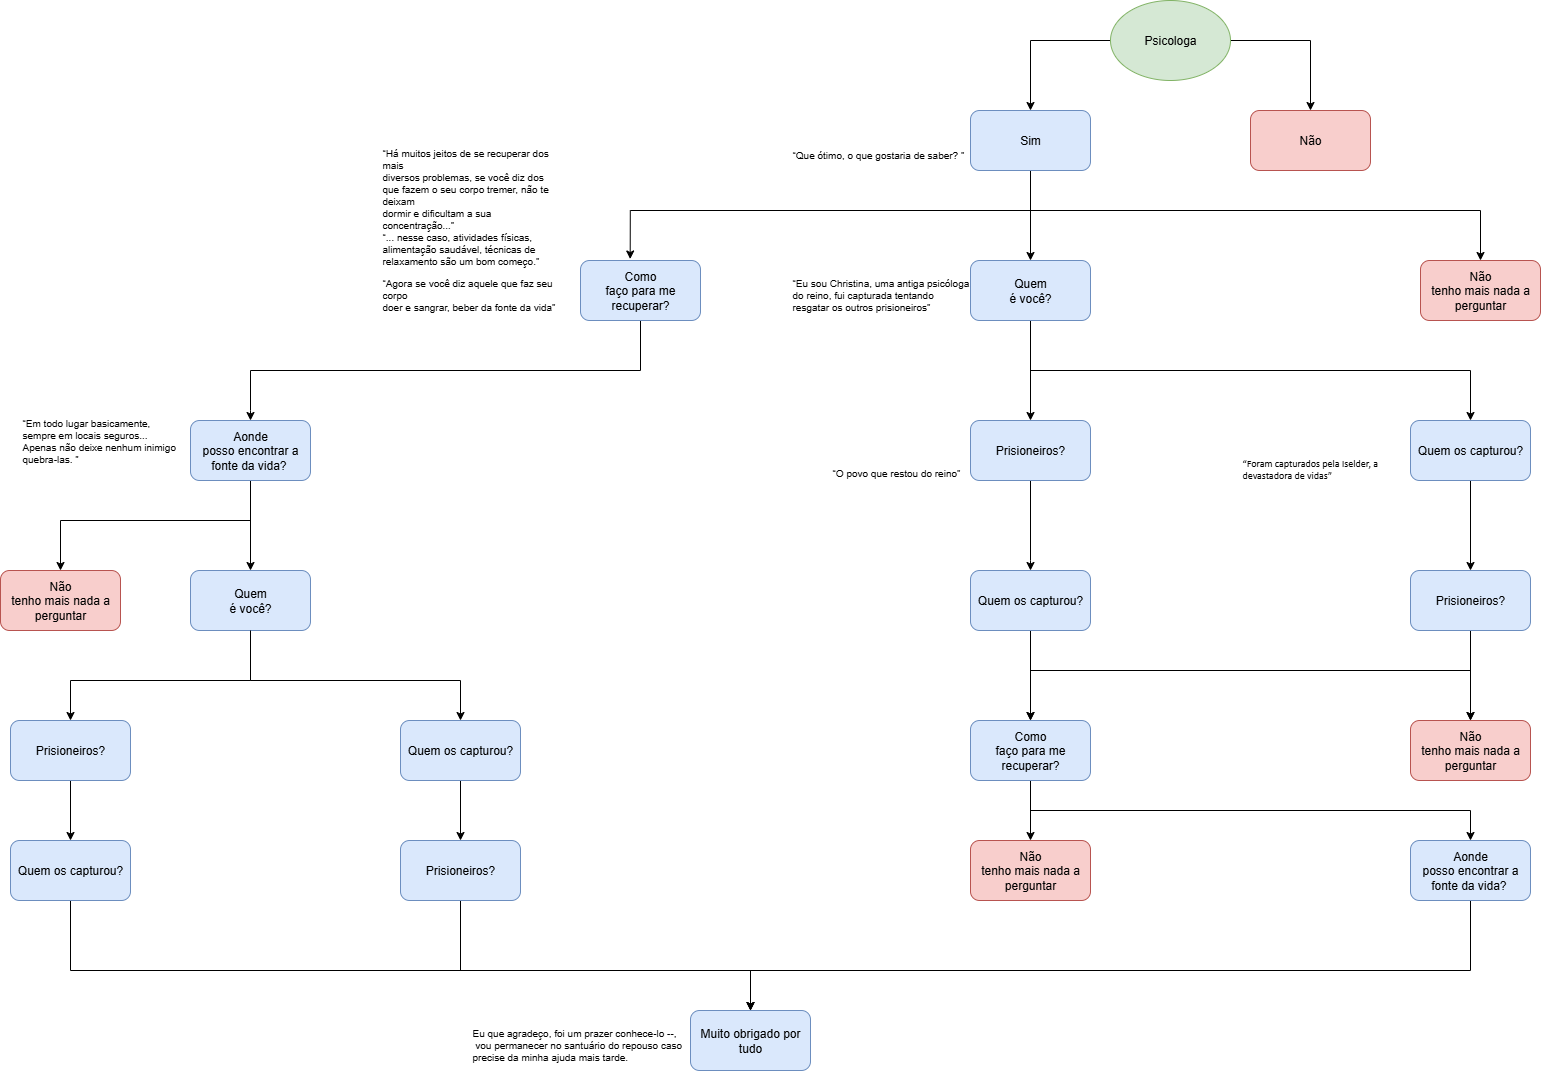

The diagram above was exported from draw.io. Its source (the exported page's mxGraphModel, read from the mxfile embedded in the PNG):
<mxGraphModel dx="3039" dy="1210" grid="1" gridSize="10" guides="1" tooltips="1" connect="1" arrows="1" fold="1" page="1" pageScale="1" pageWidth="827" pageHeight="1169" math="0" shadow="0">
  <root>
    <mxCell id="0" />
    <mxCell id="1" parent="0" />
    <mxCell id="uK8a453I1g_zuiDEpBss-6" style="edgeStyle=orthogonalEdgeStyle;rounded=0;orthogonalLoop=1;jettySize=auto;html=1;entryX=0.5;entryY=0;entryDx=0;entryDy=0;" edge="1" parent="1" source="uK8a453I1g_zuiDEpBss-1" target="uK8a453I1g_zuiDEpBss-2">
      <mxGeometry relative="1" as="geometry" />
    </mxCell>
    <mxCell id="uK8a453I1g_zuiDEpBss-8" style="edgeStyle=orthogonalEdgeStyle;rounded=0;orthogonalLoop=1;jettySize=auto;html=1;entryX=0.5;entryY=0;entryDx=0;entryDy=0;" edge="1" parent="1" source="uK8a453I1g_zuiDEpBss-1" target="uK8a453I1g_zuiDEpBss-3">
      <mxGeometry relative="1" as="geometry" />
    </mxCell>
    <mxCell id="uK8a453I1g_zuiDEpBss-1" value="Psicologa" style="ellipse;whiteSpace=wrap;html=1;fillColor=#d5e8d4;strokeColor=#82b366;" vertex="1" parent="1">
      <mxGeometry x="340" y="40" width="120" height="80" as="geometry" />
    </mxCell>
    <mxCell id="uK8a453I1g_zuiDEpBss-14" style="edgeStyle=orthogonalEdgeStyle;rounded=0;orthogonalLoop=1;jettySize=auto;html=1;entryX=0.414;entryY=-0.025;entryDx=0;entryDy=0;entryPerimeter=0;" edge="1" parent="1" source="uK8a453I1g_zuiDEpBss-2" target="uK8a453I1g_zuiDEpBss-11">
      <mxGeometry relative="1" as="geometry">
        <mxPoint x="240" y="290" as="targetPoint" />
        <Array as="points">
          <mxPoint x="260" y="250" />
          <mxPoint x="-140" y="250" />
        </Array>
      </mxGeometry>
    </mxCell>
    <mxCell id="uK8a453I1g_zuiDEpBss-15" style="edgeStyle=orthogonalEdgeStyle;rounded=0;orthogonalLoop=1;jettySize=auto;html=1;entryX=0.5;entryY=0;entryDx=0;entryDy=0;" edge="1" parent="1" source="uK8a453I1g_zuiDEpBss-2" target="uK8a453I1g_zuiDEpBss-12">
      <mxGeometry relative="1" as="geometry" />
    </mxCell>
    <mxCell id="uK8a453I1g_zuiDEpBss-16" style="edgeStyle=orthogonalEdgeStyle;rounded=0;orthogonalLoop=1;jettySize=auto;html=1;entryX=0.5;entryY=0;entryDx=0;entryDy=0;" edge="1" parent="1" source="uK8a453I1g_zuiDEpBss-2" target="uK8a453I1g_zuiDEpBss-13">
      <mxGeometry relative="1" as="geometry">
        <mxPoint x="290" y="280" as="targetPoint" />
        <Array as="points">
          <mxPoint x="260" y="250" />
          <mxPoint x="710" y="250" />
        </Array>
      </mxGeometry>
    </mxCell>
    <mxCell id="uK8a453I1g_zuiDEpBss-2" value="Sim" style="rounded=1;whiteSpace=wrap;html=1;fillColor=#dae8fc;strokeColor=#6c8ebf;" vertex="1" parent="1">
      <mxGeometry x="200" y="150" width="120" height="60" as="geometry" />
    </mxCell>
    <mxCell id="uK8a453I1g_zuiDEpBss-3" value="Não" style="rounded=1;whiteSpace=wrap;html=1;fillColor=#f8cecc;strokeColor=#b85450;" vertex="1" parent="1">
      <mxGeometry x="480" y="150" width="120" height="60" as="geometry" />
    </mxCell>
    <mxCell id="uK8a453I1g_zuiDEpBss-9" value="&lt;font style=&quot;font-size: 10px;&quot;&gt;&lt;span style=&quot;line-height: 107%;&quot;&gt;“Que ótimo, o que gostaria de saber? ”&lt;/span&gt;&lt;/font&gt;" style="text;html=1;whiteSpace=wrap;overflow=hidden;rounded=0;" vertex="1" parent="1">
      <mxGeometry x="20" y="180" width="180" height="30" as="geometry" />
    </mxCell>
    <mxCell id="uK8a453I1g_zuiDEpBss-22" style="edgeStyle=orthogonalEdgeStyle;rounded=0;orthogonalLoop=1;jettySize=auto;html=1;entryX=0.5;entryY=0;entryDx=0;entryDy=0;" edge="1" parent="1" source="uK8a453I1g_zuiDEpBss-11" target="uK8a453I1g_zuiDEpBss-21">
      <mxGeometry relative="1" as="geometry">
        <mxPoint x="-170" y="500" as="targetPoint" />
        <Array as="points">
          <mxPoint x="-130" y="410" />
          <mxPoint x="-520" y="410" />
          <mxPoint x="-520" y="450" />
        </Array>
      </mxGeometry>
    </mxCell>
    <mxCell id="uK8a453I1g_zuiDEpBss-11" value="&lt;span style=&quot;line-height: 107%;&quot;&gt;&lt;font&gt;Como&lt;br&gt;faço para me recuperar?&lt;/font&gt;&lt;/span&gt;" style="rounded=1;whiteSpace=wrap;html=1;fillColor=#dae8fc;strokeColor=#6c8ebf;" vertex="1" parent="1">
      <mxGeometry x="-190" y="300" width="120" height="60" as="geometry" />
    </mxCell>
    <mxCell id="uK8a453I1g_zuiDEpBss-28" style="edgeStyle=orthogonalEdgeStyle;rounded=0;orthogonalLoop=1;jettySize=auto;html=1;entryX=0.5;entryY=0;entryDx=0;entryDy=0;" edge="1" parent="1" source="uK8a453I1g_zuiDEpBss-12" target="uK8a453I1g_zuiDEpBss-27">
      <mxGeometry relative="1" as="geometry" />
    </mxCell>
    <mxCell id="uK8a453I1g_zuiDEpBss-29" style="edgeStyle=orthogonalEdgeStyle;rounded=0;orthogonalLoop=1;jettySize=auto;html=1;entryX=0.5;entryY=0;entryDx=0;entryDy=0;" edge="1" parent="1" source="uK8a453I1g_zuiDEpBss-12" target="uK8a453I1g_zuiDEpBss-26">
      <mxGeometry relative="1" as="geometry">
        <Array as="points">
          <mxPoint x="260" y="410" />
          <mxPoint x="700" y="410" />
        </Array>
      </mxGeometry>
    </mxCell>
    <mxCell id="uK8a453I1g_zuiDEpBss-12" value="&lt;span style=&quot;line-height: 107%;&quot;&gt;&lt;font&gt;Quem&lt;br&gt;é você?&lt;/font&gt;&lt;/span&gt;" style="rounded=1;whiteSpace=wrap;html=1;fillColor=#dae8fc;strokeColor=#6c8ebf;" vertex="1" parent="1">
      <mxGeometry x="200" y="300" width="120" height="60" as="geometry" />
    </mxCell>
    <mxCell id="uK8a453I1g_zuiDEpBss-13" value="&lt;span style=&quot;line-height: 107%;&quot;&gt;&lt;font&gt;Não&lt;br&gt;tenho mais nada a perguntar&lt;/font&gt;&lt;/span&gt;" style="rounded=1;whiteSpace=wrap;html=1;fillColor=#f8cecc;strokeColor=#b85450;" vertex="1" parent="1">
      <mxGeometry x="650" y="300" width="120" height="60" as="geometry" />
    </mxCell>
    <mxCell id="uK8a453I1g_zuiDEpBss-17" value="&lt;p class=&quot;MsoListParagraphCxSpFirst&quot;&gt;“Há muitos jeitos de se recuperar dos mais&lt;br&gt;diversos problemas, se você diz dos que fazem o seu corpo tremer, não te deixam&lt;br&gt;dormir e dificultam a sua concentração...”&lt;br&gt;“... nesse caso, atividades físicas, alimentação saudável, técnicas de&lt;br&gt;relaxamento são um bom começo.”&lt;/p&gt;&lt;p class=&quot;MsoListParagraphCxSpLast&quot;&gt;“Agora se você diz aquele que faz seu corpo&lt;br&gt;doer e sangrar, beber da fonte da vida”&lt;/p&gt;" style="text;html=1;whiteSpace=wrap;overflow=hidden;rounded=0;fontSize=10;" vertex="1" parent="1">
      <mxGeometry x="-390" y="170" width="180" height="190" as="geometry" />
    </mxCell>
    <mxCell id="uK8a453I1g_zuiDEpBss-20" value="&lt;p class=&quot;MsoListParagraph&quot;&gt;“Eu sou Christina, uma antiga psicóloga do reino, fui capturada tentando resgatar os outros prisioneiros” &lt;/p&gt;" style="text;whiteSpace=wrap;html=1;fontSize=10;" vertex="1" parent="1">
      <mxGeometry x="20" y="300" width="180" height="55" as="geometry" />
    </mxCell>
    <mxCell id="uK8a453I1g_zuiDEpBss-25" style="edgeStyle=orthogonalEdgeStyle;rounded=0;orthogonalLoop=1;jettySize=auto;html=1;entryX=0.5;entryY=0;entryDx=0;entryDy=0;" edge="1" parent="1" source="uK8a453I1g_zuiDEpBss-21" target="uK8a453I1g_zuiDEpBss-24">
      <mxGeometry relative="1" as="geometry">
        <Array as="points">
          <mxPoint x="-520" y="560" />
          <mxPoint x="-710" y="560" />
        </Array>
      </mxGeometry>
    </mxCell>
    <mxCell id="uK8a453I1g_zuiDEpBss-45" style="edgeStyle=orthogonalEdgeStyle;rounded=0;orthogonalLoop=1;jettySize=auto;html=1;entryX=0.5;entryY=0;entryDx=0;entryDy=0;" edge="1" parent="1" source="uK8a453I1g_zuiDEpBss-21" target="uK8a453I1g_zuiDEpBss-44">
      <mxGeometry relative="1" as="geometry" />
    </mxCell>
    <mxCell id="uK8a453I1g_zuiDEpBss-21" value="&lt;span style=&quot;line-height: 107%;&quot;&gt;Aonde&lt;br&gt;posso encontrar a fonte da vida?&amp;nbsp;&lt;/span&gt;" style="rounded=1;whiteSpace=wrap;html=1;fillColor=#dae8fc;strokeColor=#6c8ebf;fontSize=12;" vertex="1" parent="1">
      <mxGeometry x="-580" y="460" width="120" height="60" as="geometry" />
    </mxCell>
    <mxCell id="uK8a453I1g_zuiDEpBss-23" value="&lt;p class=&quot;MsoListParagraph&quot;&gt;“Em todo lugar basicamente, sempre em locais seguros... Apenas não deixe nenhum inimigo quebra-las. ”&lt;/p&gt;" style="text;whiteSpace=wrap;html=1;fontSize=10;" vertex="1" parent="1">
      <mxGeometry x="-750" y="440" width="160" height="70" as="geometry" />
    </mxCell>
    <mxCell id="uK8a453I1g_zuiDEpBss-24" value="&lt;span style=&quot;line-height: 107%;&quot;&gt;&lt;font&gt;Não&lt;br&gt;tenho mais nada a perguntar&lt;/font&gt;&lt;/span&gt;" style="rounded=1;whiteSpace=wrap;html=1;fillColor=#f8cecc;strokeColor=#b85450;" vertex="1" parent="1">
      <mxGeometry x="-770" y="610" width="120" height="60" as="geometry" />
    </mxCell>
    <mxCell id="uK8a453I1g_zuiDEpBss-37" style="edgeStyle=orthogonalEdgeStyle;rounded=0;orthogonalLoop=1;jettySize=auto;html=1;entryX=0.5;entryY=0;entryDx=0;entryDy=0;" edge="1" parent="1" source="uK8a453I1g_zuiDEpBss-26" target="uK8a453I1g_zuiDEpBss-36">
      <mxGeometry relative="1" as="geometry" />
    </mxCell>
    <mxCell id="uK8a453I1g_zuiDEpBss-26" value="Quem os capturou?" style="rounded=1;whiteSpace=wrap;html=1;fillColor=#dae8fc;strokeColor=#6c8ebf;" vertex="1" parent="1">
      <mxGeometry x="640" y="460" width="120" height="60" as="geometry" />
    </mxCell>
    <mxCell id="uK8a453I1g_zuiDEpBss-35" style="edgeStyle=orthogonalEdgeStyle;rounded=0;orthogonalLoop=1;jettySize=auto;html=1;entryX=0.5;entryY=0;entryDx=0;entryDy=0;" edge="1" parent="1" source="uK8a453I1g_zuiDEpBss-27" target="uK8a453I1g_zuiDEpBss-34">
      <mxGeometry relative="1" as="geometry">
        <Array as="points">
          <mxPoint x="260" y="600" />
          <mxPoint x="260" y="600" />
        </Array>
      </mxGeometry>
    </mxCell>
    <mxCell id="uK8a453I1g_zuiDEpBss-27" value="Prisioneiros?" style="rounded=1;whiteSpace=wrap;html=1;fillColor=#dae8fc;strokeColor=#6c8ebf;" vertex="1" parent="1">
      <mxGeometry x="200" y="460" width="120" height="60" as="geometry" />
    </mxCell>
    <mxCell id="uK8a453I1g_zuiDEpBss-30" value="&lt;p class=&quot;MsoListParagraph&quot;&gt;“O povo que restou do reino”&lt;/p&gt;" style="text;whiteSpace=wrap;html=1;fontSize=10;" vertex="1" parent="1">
      <mxGeometry x="60" y="490" width="140" height="30" as="geometry" />
    </mxCell>
    <mxCell id="uK8a453I1g_zuiDEpBss-31" value="&lt;span style=&quot;line-height: 107%; font-family: Calibri, sans-serif;&quot;&gt;“Foram capturados pela Iselder, a devastadora de vidas”&lt;/span&gt;" style="text;whiteSpace=wrap;html=1;fontSize=10;" vertex="1" parent="1">
      <mxGeometry x="470" y="490" width="170" height="30" as="geometry" />
    </mxCell>
    <mxCell id="uK8a453I1g_zuiDEpBss-40" style="edgeStyle=orthogonalEdgeStyle;rounded=0;orthogonalLoop=1;jettySize=auto;html=1;entryX=0.5;entryY=0;entryDx=0;entryDy=0;" edge="1" parent="1" source="uK8a453I1g_zuiDEpBss-34" target="uK8a453I1g_zuiDEpBss-39">
      <mxGeometry relative="1" as="geometry">
        <mxPoint x="690" y="750" as="targetPoint" />
        <Array as="points">
          <mxPoint x="260" y="710" />
          <mxPoint x="700" y="710" />
        </Array>
      </mxGeometry>
    </mxCell>
    <mxCell id="uK8a453I1g_zuiDEpBss-55" style="edgeStyle=orthogonalEdgeStyle;rounded=0;orthogonalLoop=1;jettySize=auto;html=1;entryX=0.5;entryY=0;entryDx=0;entryDy=0;" edge="1" parent="1" source="uK8a453I1g_zuiDEpBss-34" target="uK8a453I1g_zuiDEpBss-54">
      <mxGeometry relative="1" as="geometry" />
    </mxCell>
    <mxCell id="uK8a453I1g_zuiDEpBss-34" value="Quem os capturou?" style="rounded=1;whiteSpace=wrap;html=1;fillColor=#dae8fc;strokeColor=#6c8ebf;" vertex="1" parent="1">
      <mxGeometry x="200" y="610" width="120" height="60" as="geometry" />
    </mxCell>
    <mxCell id="uK8a453I1g_zuiDEpBss-41" style="edgeStyle=orthogonalEdgeStyle;rounded=0;orthogonalLoop=1;jettySize=auto;html=1;" edge="1" parent="1" source="uK8a453I1g_zuiDEpBss-36" target="uK8a453I1g_zuiDEpBss-39">
      <mxGeometry relative="1" as="geometry" />
    </mxCell>
    <mxCell id="uK8a453I1g_zuiDEpBss-56" style="edgeStyle=orthogonalEdgeStyle;rounded=0;orthogonalLoop=1;jettySize=auto;html=1;entryX=0.5;entryY=0;entryDx=0;entryDy=0;" edge="1" parent="1" source="uK8a453I1g_zuiDEpBss-36" target="uK8a453I1g_zuiDEpBss-54">
      <mxGeometry relative="1" as="geometry">
        <Array as="points">
          <mxPoint x="700" y="710" />
          <mxPoint x="260" y="710" />
        </Array>
      </mxGeometry>
    </mxCell>
    <mxCell id="uK8a453I1g_zuiDEpBss-36" value="Prisioneiros?" style="rounded=1;whiteSpace=wrap;html=1;fillColor=#dae8fc;strokeColor=#6c8ebf;" vertex="1" parent="1">
      <mxGeometry x="640" y="610" width="120" height="60" as="geometry" />
    </mxCell>
    <mxCell id="uK8a453I1g_zuiDEpBss-39" value="&lt;span style=&quot;line-height: 107%;&quot;&gt;&lt;font&gt;Não&lt;br&gt;tenho mais nada a perguntar&lt;/font&gt;&lt;/span&gt;" style="rounded=1;whiteSpace=wrap;html=1;fillColor=#f8cecc;strokeColor=#b85450;" vertex="1" parent="1">
      <mxGeometry x="640" y="760" width="120" height="60" as="geometry" />
    </mxCell>
    <mxCell id="uK8a453I1g_zuiDEpBss-49" style="edgeStyle=orthogonalEdgeStyle;rounded=0;orthogonalLoop=1;jettySize=auto;html=1;entryX=0.5;entryY=0;entryDx=0;entryDy=0;" edge="1" parent="1" source="uK8a453I1g_zuiDEpBss-44" target="uK8a453I1g_zuiDEpBss-46">
      <mxGeometry relative="1" as="geometry">
        <Array as="points">
          <mxPoint x="-520" y="720" />
          <mxPoint x="-310" y="720" />
        </Array>
      </mxGeometry>
    </mxCell>
    <mxCell id="uK8a453I1g_zuiDEpBss-44" value="&lt;span style=&quot;line-height: 107%;&quot;&gt;&lt;font&gt;Quem&lt;br&gt;é você?&lt;/font&gt;&lt;/span&gt;" style="rounded=1;whiteSpace=wrap;html=1;fillColor=#dae8fc;strokeColor=#6c8ebf;" vertex="1" parent="1">
      <mxGeometry x="-580" y="610" width="120" height="60" as="geometry" />
    </mxCell>
    <mxCell id="uK8a453I1g_zuiDEpBss-52" style="edgeStyle=orthogonalEdgeStyle;rounded=0;orthogonalLoop=1;jettySize=auto;html=1;" edge="1" parent="1" source="uK8a453I1g_zuiDEpBss-46" target="uK8a453I1g_zuiDEpBss-51">
      <mxGeometry relative="1" as="geometry" />
    </mxCell>
    <mxCell id="uK8a453I1g_zuiDEpBss-46" value="Quem os capturou?" style="rounded=1;whiteSpace=wrap;html=1;fillColor=#dae8fc;strokeColor=#6c8ebf;" vertex="1" parent="1">
      <mxGeometry x="-370" y="760" width="120" height="60" as="geometry" />
    </mxCell>
    <mxCell id="uK8a453I1g_zuiDEpBss-53" style="edgeStyle=orthogonalEdgeStyle;rounded=0;orthogonalLoop=1;jettySize=auto;html=1;" edge="1" parent="1" source="uK8a453I1g_zuiDEpBss-47" target="uK8a453I1g_zuiDEpBss-50">
      <mxGeometry relative="1" as="geometry" />
    </mxCell>
    <mxCell id="uK8a453I1g_zuiDEpBss-47" value="Prisioneiros?" style="rounded=1;whiteSpace=wrap;html=1;fillColor=#dae8fc;strokeColor=#6c8ebf;" vertex="1" parent="1">
      <mxGeometry x="-760" y="760" width="120" height="60" as="geometry" />
    </mxCell>
    <mxCell id="uK8a453I1g_zuiDEpBss-48" style="edgeStyle=orthogonalEdgeStyle;rounded=0;orthogonalLoop=1;jettySize=auto;html=1;entryX=0.5;entryY=0;entryDx=0;entryDy=0;" edge="1" parent="1" source="uK8a453I1g_zuiDEpBss-44" target="uK8a453I1g_zuiDEpBss-47">
      <mxGeometry relative="1" as="geometry">
        <mxPoint x="-580" y="759" as="targetPoint" />
        <Array as="points">
          <mxPoint x="-520" y="720" />
          <mxPoint x="-700" y="720" />
        </Array>
      </mxGeometry>
    </mxCell>
    <mxCell id="uK8a453I1g_zuiDEpBss-63" style="edgeStyle=orthogonalEdgeStyle;rounded=0;orthogonalLoop=1;jettySize=auto;html=1;entryX=0.5;entryY=0;entryDx=0;entryDy=0;" edge="1" parent="1" source="uK8a453I1g_zuiDEpBss-50" target="uK8a453I1g_zuiDEpBss-61">
      <mxGeometry relative="1" as="geometry">
        <Array as="points">
          <mxPoint x="-700" y="1010" />
          <mxPoint x="-20" y="1010" />
        </Array>
      </mxGeometry>
    </mxCell>
    <mxCell id="uK8a453I1g_zuiDEpBss-50" value="Quem os capturou?" style="rounded=1;whiteSpace=wrap;html=1;fillColor=#dae8fc;strokeColor=#6c8ebf;" vertex="1" parent="1">
      <mxGeometry x="-760" y="880" width="120" height="60" as="geometry" />
    </mxCell>
    <mxCell id="uK8a453I1g_zuiDEpBss-62" style="edgeStyle=orthogonalEdgeStyle;rounded=0;orthogonalLoop=1;jettySize=auto;html=1;entryX=0.5;entryY=0;entryDx=0;entryDy=0;" edge="1" parent="1" source="uK8a453I1g_zuiDEpBss-51" target="uK8a453I1g_zuiDEpBss-61">
      <mxGeometry relative="1" as="geometry">
        <Array as="points">
          <mxPoint x="-310" y="1010" />
          <mxPoint x="-20" y="1010" />
        </Array>
      </mxGeometry>
    </mxCell>
    <mxCell id="uK8a453I1g_zuiDEpBss-51" value="Prisioneiros?" style="rounded=1;whiteSpace=wrap;html=1;fillColor=#dae8fc;strokeColor=#6c8ebf;" vertex="1" parent="1">
      <mxGeometry x="-370" y="880" width="120" height="60" as="geometry" />
    </mxCell>
    <mxCell id="uK8a453I1g_zuiDEpBss-58" style="edgeStyle=orthogonalEdgeStyle;rounded=0;orthogonalLoop=1;jettySize=auto;html=1;entryX=0.5;entryY=0;entryDx=0;entryDy=0;" edge="1" parent="1" source="uK8a453I1g_zuiDEpBss-54" target="uK8a453I1g_zuiDEpBss-57">
      <mxGeometry relative="1" as="geometry">
        <Array as="points">
          <mxPoint x="260" y="850" />
          <mxPoint x="700" y="850" />
        </Array>
      </mxGeometry>
    </mxCell>
    <mxCell id="uK8a453I1g_zuiDEpBss-60" style="edgeStyle=orthogonalEdgeStyle;rounded=0;orthogonalLoop=1;jettySize=auto;html=1;" edge="1" parent="1" source="uK8a453I1g_zuiDEpBss-54" target="uK8a453I1g_zuiDEpBss-59">
      <mxGeometry relative="1" as="geometry" />
    </mxCell>
    <mxCell id="uK8a453I1g_zuiDEpBss-54" value="&lt;span style=&quot;line-height: 107%;&quot;&gt;&lt;font&gt;Como&lt;br&gt;faço para me recuperar?&lt;/font&gt;&lt;/span&gt;" style="rounded=1;whiteSpace=wrap;html=1;fillColor=#dae8fc;strokeColor=#6c8ebf;" vertex="1" parent="1">
      <mxGeometry x="200" y="760" width="120" height="60" as="geometry" />
    </mxCell>
    <mxCell id="uK8a453I1g_zuiDEpBss-64" style="edgeStyle=orthogonalEdgeStyle;rounded=0;orthogonalLoop=1;jettySize=auto;html=1;entryX=0.5;entryY=0;entryDx=0;entryDy=0;" edge="1" parent="1" source="uK8a453I1g_zuiDEpBss-57" target="uK8a453I1g_zuiDEpBss-61">
      <mxGeometry relative="1" as="geometry">
        <Array as="points">
          <mxPoint x="700" y="1010" />
          <mxPoint x="-20" y="1010" />
        </Array>
      </mxGeometry>
    </mxCell>
    <mxCell id="uK8a453I1g_zuiDEpBss-57" value="&lt;span style=&quot;line-height: 107%;&quot;&gt;Aonde&lt;br&gt;posso encontrar a fonte da vida?&amp;nbsp;&lt;/span&gt;" style="rounded=1;whiteSpace=wrap;html=1;fillColor=#dae8fc;strokeColor=#6c8ebf;fontSize=12;" vertex="1" parent="1">
      <mxGeometry x="640" y="880" width="120" height="60" as="geometry" />
    </mxCell>
    <mxCell id="uK8a453I1g_zuiDEpBss-59" value="&lt;span style=&quot;line-height: 107%;&quot;&gt;&lt;font&gt;Não&lt;br&gt;tenho mais nada a perguntar&lt;/font&gt;&lt;/span&gt;" style="rounded=1;whiteSpace=wrap;html=1;fillColor=#f8cecc;strokeColor=#b85450;" vertex="1" parent="1">
      <mxGeometry x="200" y="880" width="120" height="60" as="geometry" />
    </mxCell>
    <mxCell id="uK8a453I1g_zuiDEpBss-61" value="Muito obrigado por tudo" style="rounded=1;whiteSpace=wrap;html=1;fillColor=#dae8fc;strokeColor=#6c8ebf;" vertex="1" parent="1">
      <mxGeometry x="-80" y="1050" width="120" height="60" as="geometry" />
    </mxCell>
    <mxCell id="uK8a453I1g_zuiDEpBss-67" value="&lt;span style=&quot;text-align: center; text-wrap-mode: nowrap;&quot;&gt;Eu que agradeço, foi um prazer conhece-lo --,&lt;/span&gt;&lt;div&gt;&lt;span style=&quot;text-align: center; text-wrap-mode: nowrap;&quot;&gt;&amp;nbsp;vou&amp;nbsp;&lt;/span&gt;&lt;span style=&quot;background-color: transparent; color: light-dark(rgb(0, 0, 0), rgb(255, 255, 255)); text-wrap-mode: nowrap; text-align: center;&quot;&gt;permanecer no santuário do&amp;nbsp;&lt;/span&gt;&lt;span style=&quot;background-color: transparent; color: light-dark(rgb(0, 0, 0), rgb(255, 255, 255)); text-wrap-mode: nowrap; text-align: center;&quot;&gt;repouso caso&amp;nbsp;&lt;/span&gt;&lt;div&gt;&lt;span style=&quot;text-align: center; text-wrap-mode: nowrap; background-color: transparent; color: light-dark(rgb(0, 0, 0), rgb(255, 255, 255));&quot;&gt;precise da minha ajuda mais tarde.&amp;nbsp;&lt;/span&gt;&lt;/div&gt;&lt;/div&gt;" style="text;whiteSpace=wrap;html=1;fontSize=10;" vertex="1" parent="1">
      <mxGeometry x="-300" y="1060" width="220" height="50" as="geometry" />
    </mxCell>
  </root>
</mxGraphModel>